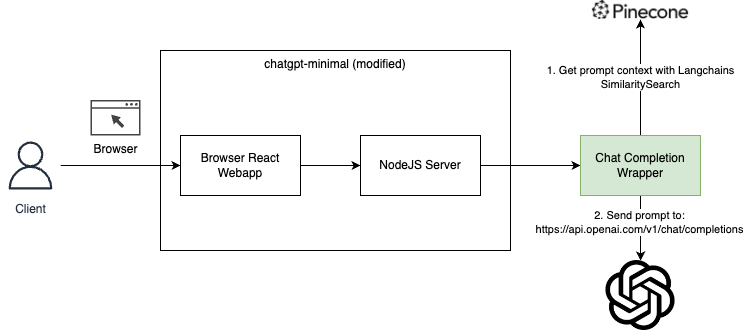

The diagram above was exported from draw.io. Its source (the exported page's mxGraphModel, read from the mxfile embedded in the PNG):
<mxGraphModel dx="1010" dy="664" grid="1" gridSize="10" guides="1" tooltips="1" connect="1" arrows="1" fold="1" page="1" pageScale="1" pageWidth="827" pageHeight="1169" math="0" shadow="0">
  <root>
    <mxCell id="0" />
    <mxCell id="1" parent="0" />
    <mxCell id="7d9uxoXh_xtks3pARYVc-7" value="chatgpt-minimal (modified)" style="rounded=0;whiteSpace=wrap;html=1;fillColor=none;verticalAlign=top;" vertex="1" parent="1">
      <mxGeometry x="180" y="200" width="350" height="200" as="geometry" />
    </mxCell>
    <mxCell id="7d9uxoXh_xtks3pARYVc-9" style="edgeStyle=orthogonalEdgeStyle;rounded=0;orthogonalLoop=1;jettySize=auto;html=1;" edge="1" parent="1" source="7d9uxoXh_xtks3pARYVc-1" target="7d9uxoXh_xtks3pARYVc-4">
      <mxGeometry relative="1" as="geometry" />
    </mxCell>
    <mxCell id="7d9uxoXh_xtks3pARYVc-1" value="Browser React Webapp" style="rounded=0;whiteSpace=wrap;html=1;" vertex="1" parent="1">
      <mxGeometry x="200" y="285" width="120" height="60" as="geometry" />
    </mxCell>
    <mxCell id="7d9uxoXh_xtks3pARYVc-10" style="edgeStyle=orthogonalEdgeStyle;rounded=0;orthogonalLoop=1;jettySize=auto;html=1;" edge="1" parent="1" source="7d9uxoXh_xtks3pARYVc-2" target="7d9uxoXh_xtks3pARYVc-1">
      <mxGeometry relative="1" as="geometry" />
    </mxCell>
    <mxCell id="7d9uxoXh_xtks3pARYVc-2" value="Client" style="sketch=0;outlineConnect=0;fontColor=#232F3E;gradientColor=none;strokeColor=#232F3E;fillColor=#ffffff;dashed=0;verticalLabelPosition=bottom;verticalAlign=top;align=center;html=1;fontSize=12;fontStyle=0;aspect=fixed;shape=mxgraph.aws4.resourceIcon;resIcon=mxgraph.aws4.user;" vertex="1" parent="1">
      <mxGeometry x="20" y="285" width="60" height="60" as="geometry" />
    </mxCell>
    <mxCell id="7d9uxoXh_xtks3pARYVc-3" value="Browser" style="sketch=0;pointerEvents=1;shadow=0;dashed=0;html=1;strokeColor=none;fillColor=#434445;aspect=fixed;labelPosition=center;verticalLabelPosition=bottom;verticalAlign=top;align=center;outlineConnect=0;shape=mxgraph.vvd.web_browser;" vertex="1" parent="1">
      <mxGeometry x="110" y="249.5" width="50" height="35.5" as="geometry" />
    </mxCell>
    <mxCell id="7d9uxoXh_xtks3pARYVc-11" style="edgeStyle=orthogonalEdgeStyle;rounded=0;orthogonalLoop=1;jettySize=auto;html=1;" edge="1" parent="1" source="7d9uxoXh_xtks3pARYVc-4" target="7d9uxoXh_xtks3pARYVc-5">
      <mxGeometry relative="1" as="geometry" />
    </mxCell>
    <mxCell id="7d9uxoXh_xtks3pARYVc-4" value="NodeJS Server" style="rounded=0;whiteSpace=wrap;html=1;" vertex="1" parent="1">
      <mxGeometry x="380" y="285" width="120" height="60" as="geometry" />
    </mxCell>
    <mxCell id="7d9uxoXh_xtks3pARYVc-15" style="edgeStyle=orthogonalEdgeStyle;rounded=0;orthogonalLoop=1;jettySize=auto;html=1;" edge="1" parent="1" source="7d9uxoXh_xtks3pARYVc-5" target="7d9uxoXh_xtks3pARYVc-14">
      <mxGeometry relative="1" as="geometry" />
    </mxCell>
    <mxCell id="7d9uxoXh_xtks3pARYVc-16" value="2. Send prompt to:&lt;br&gt;https://api.openai.com/v1/chat/completions" style="edgeLabel;html=1;align=center;verticalAlign=middle;resizable=0;points=[];" vertex="1" connectable="0" parent="7d9uxoXh_xtks3pARYVc-15">
      <mxGeometry x="-0.2166" y="-2" relative="1" as="geometry">
        <mxPoint y="1" as="offset" />
      </mxGeometry>
    </mxCell>
    <mxCell id="7d9uxoXh_xtks3pARYVc-26" value="1. Get prompt context with Langchains&lt;br&gt;SimilaritySearch" style="edgeStyle=orthogonalEdgeStyle;rounded=0;orthogonalLoop=1;jettySize=auto;html=1;" edge="1" parent="1" source="7d9uxoXh_xtks3pARYVc-5" target="7d9uxoXh_xtks3pARYVc-24">
      <mxGeometry relative="1" as="geometry" />
    </mxCell>
    <mxCell id="7d9uxoXh_xtks3pARYVc-5" value="Chat Completion Wrapper" style="rounded=0;whiteSpace=wrap;html=1;fillColor=#d5e8d4;strokeColor=#82b366;" vertex="1" parent="1">
      <mxGeometry x="600" y="285" width="120" height="60" as="geometry" />
    </mxCell>
    <mxCell id="7d9uxoXh_xtks3pARYVc-14" value="" style="shape=image;verticalLabelPosition=bottom;labelBackgroundColor=default;verticalAlign=top;aspect=fixed;imageAspect=0;image=https://static-00.iconduck.com/assets.00/openai-icon-2021x2048-4rpe5x7n.png;" vertex="1" parent="1">
      <mxGeometry x="625.47" y="410" width="69.06" height="70" as="geometry" />
    </mxCell>
    <mxCell id="7d9uxoXh_xtks3pARYVc-24" value="" style="shape=image;verticalLabelPosition=bottom;labelBackgroundColor=default;verticalAlign=top;aspect=fixed;imageAspect=0;image=https://mma.prnewswire.com/media/2418074/Pinecone_Systems_Inc_Logo.jpg;" vertex="1" parent="1">
      <mxGeometry x="611.9" y="150" width="96.2" height="19" as="geometry" />
    </mxCell>
  </root>
</mxGraphModel>